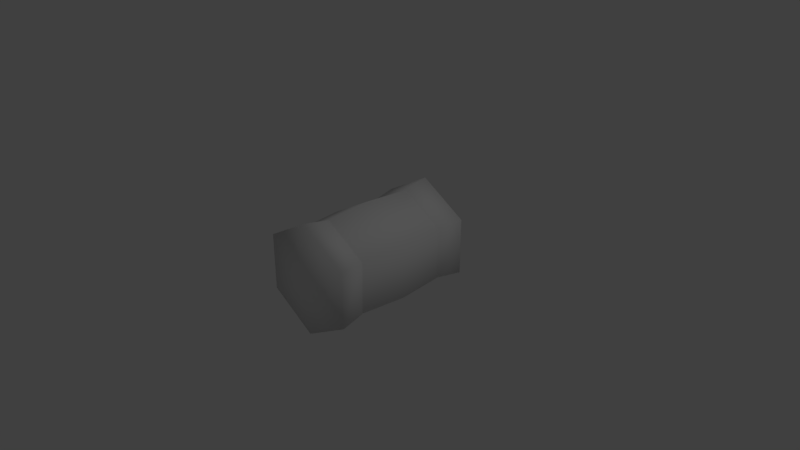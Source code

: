 # Source: hay-stack.blend  (saved by Blender 2.78.0; exported with 4.5.12 LTS)
import bpy
from mathutils import Matrix  # noqa: F401  (used for matrix-valued properties, if any)

bpy.ops.wm.read_factory_settings(use_empty=True)
scene = bpy.context.scene
scene.name = 'Scene'

# ---- collections
col_collection_1 = bpy.data.collections.new('Collection 1'); scene.collection.children.link(col_collection_1)

# ---- materials (node trees are filled in below, after node groups)
mat_material = bpy.data.materials.new('Material')
mat_material.alpha_threshold = 0.0
mat_material.use_transparent_shadow = False
mat_material.roughness = 0.5

# ---- material node trees

# ---- world
world_world = bpy.data.worlds.new('World'); scene.world = world_world
world_world.color = (0.05088, 0.05088, 0.05088)
world_world.use_sun_shadow = False
world_world.sun_shadow_jitter_overblur = 0.0
world_world.cycles.sampling_method = 'MANUAL'

# ---- cameras
cam_camera = bpy.data.cameras.new('Camera')
cam_camera.clip_end = 100.0
cam_camera.lens = 35.0
cam_camera.sensor_width = 32.0
cam_camera.sensor_height = 18.0
cam_camera.ortho_scale = 7.314
cam_camera.dof.focus_distance = 0.0
cam_camera.dof.aperture_fstop = 128.0

# ---- lights
light_lamp = bpy.data.lights.new('Lamp', 'POINT')
light_lamp.transmission_factor = 0.0
light_lamp.cutoff_distance = 30.0
light_lamp.energy = 100.0
light_lamp.shadow_buffer_clip_start = 1.001
light_lamp.shadow_soft_size = 0.1
light_lamp.shadow_maximum_resolution = 0.006
light_lamp.use_absolute_resolution = True

# ---- meshes
me_cylinder = bpy.data.meshes.new('Cylinder')
me_cylinder.from_pydata([(-5.162e-09, 0.7708, -1.0), (-5.162e-09, 0.7708, 1.0), (0.6675, 0.3854, -1.0), (0.6675, 0.3854, 1.0), (0.6675, -0.3854, -1.0), (0.6675, -0.3854, 1.0), (-7.254e-08, -0.7708, -1.0), (-7.254e-08, -0.7708, 1.0), (-0.6675, -0.3854, -1.0), (-0.6675, -0.3854, 1.0), (-0.6675, 0.3854, -1.0), (-0.6675, 0.3854, 1.0), (-4.618e-09, 0.7447, 0.0), (0.645, 0.3724, 0.0), (0.645, -0.3724, 0.0), (-6.972e-08, -0.7447, 0.0), (-0.645, -0.3724, 0.0), (-0.645, 0.3724, 0.0), (-6.658e-09, 0.7015, 0.6487), (0.6075, 0.3507, 0.6487), (0.6075, -0.3507, 0.6487), (-6.798e-08, -0.7015, 0.6487), (-0.6075, -0.3507, 0.6487), (-0.6075, 0.3507, 0.6487), (0.6066, 0.3502, -0.6548), (0.6066, -0.3502, -0.6548), (-6.794e-08, -0.7004, -0.6548), (-0.6066, -0.3502, -0.6548), (-0.6066, 0.3502, -0.6548), (-6.708e-09, 0.7004, -0.6548), (-5.162e-09, -9.436e-09, 1.096), (-5.162e-09, -1.779e-09, -1.103), (0.6085, 0.3513, 0.6167), (0.6085, -0.3513, 0.6167), (-6.803e-08, -0.7026, 0.6167), (-0.6085, -0.3513, 0.6167), (-0.6085, 0.3513, 0.6167), (-6.605e-09, 0.7026, 0.6167), (-6.69e-09, 0.6985, -0.626), (0.6049, 0.3492, -0.626), (0.6049, -0.3492, -0.626), (-6.775e-08, -0.6985, -0.626), (-0.6049, -0.3492, -0.626), (-0.6049, 0.3492, -0.626), (-6.978e-09, 0.6947, 0.6327), (0.6016, 0.3473, 0.6327), (0.6016, -0.3473, 0.6327), (-6.771e-08, -0.6947, 0.6327), (-0.6016, -0.3473, 0.6327), (-0.6016, 0.3473, 0.6327), (0.5981, 0.3453, -0.6404), (0.5981, -0.3453, -0.6404), (-6.75e-08, -0.6906, -0.6404), (-0.5981, -0.3453, -0.6404), (-0.5981, 0.3453, -0.6404), (-7.13e-09, 0.6906, -0.6404)], [], [(18, 1, 3, 19), (19, 3, 5, 20), (20, 5, 7, 21), (21, 7, 9, 22), (0, 2, 31), (22, 9, 11, 23), (23, 11, 1, 18), (43, 17, 12, 38), (42, 16, 17, 43), (41, 15, 16, 42), (40, 14, 15, 41), (39, 13, 14, 40), (38, 12, 13, 39), (49, 23, 18, 44), (48, 22, 23, 49), (47, 21, 22, 48), (46, 20, 21, 47), (45, 19, 20, 46), (44, 18, 19, 45), (0, 29, 24, 2), (2, 24, 25, 4), (4, 25, 26, 6), (6, 26, 27, 8), (8, 27, 28, 10), (10, 28, 29, 0), (3, 1, 30), (1, 11, 30), (11, 9, 30), (9, 7, 30), (7, 5, 30), (5, 3, 30), (2, 4, 31), (4, 6, 31), (6, 8, 31), (8, 10, 31), (10, 0, 31), (12, 37, 32, 13), (13, 32, 33, 14), (14, 33, 34, 15), (15, 34, 35, 16), (16, 35, 36, 17), (17, 36, 37, 12), (55, 38, 39, 50), (50, 39, 40, 51), (51, 40, 41, 52), (52, 41, 42, 53), (53, 42, 43, 54), (54, 43, 38, 55), (37, 44, 45, 32), (32, 45, 46, 33), (33, 46, 47, 34), (34, 47, 48, 35), (35, 48, 49, 36), (36, 49, 44, 37), (28, 54, 55, 29), (27, 53, 54, 28), (26, 52, 53, 27), (25, 51, 52, 26), (24, 50, 51, 25), (29, 55, 50, 24)])
me_cylinder.polygons.foreach_set('use_smooth', [True] * 60)
_uv = me_cylinder.uv_layers.new(name='UVMap')
_uv.uv.foreach_set('vector', [0.3198, 0.4795, 0.3198, 0.5779, 0.1419, 0.5779, 0.1419, 0.4795, 0.1419, 0.4795, 0.1419, 0.5779, -0.0298, 0.5779, -0.0298, 0.4795, 1.03, 0.4795, 1.03, 0.5779, 0.8518, 0.5779, 0.8518, 0.4795, 0.8518, 0.4795, 0.8518, 0.5779, 0.6753, 0.5779, 0.6753, 0.4795, 0.8088, 0.9978, 0.6447, 0.8982, 0.813, 0.8058, 0.6753, 0.4795, 0.6753, 0.5779, 0.4977, 0.5779, 0.4977, 0.4795, 0.4977, 0.4795, 0.4977, 0.5779, 0.3198, 0.5779, 0.3198, 0.4795, 0.4977, 0.1223, 0.4977, 0.2985, 0.3198, 0.2985, 0.3198, 0.1223, 0.6753, 0.1223, 0.6753, 0.2985, 0.4977, 0.2985, 0.4977, 0.1223, 0.8518, 0.1223, 0.8518, 0.2985, 0.6753, 0.2985, 0.6753, 0.1223, 1.03, 0.1223, 1.03, 0.2985, 0.8518, 0.2985, 0.8518, 0.1223, 0.1419, 0.1223, 0.1419, 0.2985, -0.0298, 0.2985, -0.0298, 0.1223, 0.3198, 0.1223, 0.3198, 0.2985, 0.1419, 0.2985, 0.1419, 0.1223, 0.4977, 0.475, 0.4977, 0.4795, 0.3198, 0.4795, 0.3198, 0.475, 0.6753, 0.475, 0.6753, 0.4795, 0.4977, 0.4795, 0.4977, 0.475, 0.8518, 0.475, 0.8518, 0.4795, 0.6753, 0.4795, 0.6753, 0.475, 1.03, 0.475, 1.03, 0.4795, 0.8518, 0.4795, 0.8518, 0.475, 0.1419, 0.475, 0.1419, 0.4795, -0.0298, 0.4795, -0.0298, 0.475, 0.3198, 0.475, 0.3198, 0.4795, 0.1419, 0.4795, 0.1419, 0.475, 0.3198, 0.01478, 0.3198, 0.1132, 0.1419, 0.1132, 0.1419, 0.01478, 0.1419, 0.01478, 0.1419, 0.1132, -0.0298, 0.1132, -0.0298, 0.01478, 1.03, 0.01478, 1.03, 0.1132, 0.8518, 0.1132, 0.8518, 0.01478, 0.8518, 0.01478, 0.8518, 0.1132, 0.6753, 0.1132, 0.6753, 0.01478, 0.6753, 0.01478, 0.6753, 0.1132, 0.4977, 0.1132, 0.4977, 0.01478, 0.4977, 0.01478, 0.4977, 0.1132, 0.3198, 0.1132, 0.3198, 0.01478, 0.7998, 0.6108, 0.9636, 0.7053, 0.7998, 0.7998, 0.9636, 0.7053, 0.9636, 0.8944, 0.7998, 0.7998, 0.9636, 0.8944, 0.7998, 0.9889, 0.7998, 0.7998, 0.7998, 0.9889, 0.6361, 0.8944, 0.7998, 0.7998, 0.6361, 0.8944, 0.6361, 0.7053, 0.7998, 0.7998, 0.6361, 0.7053, 0.7998, 0.6108, 0.7998, 0.7998, 0.6447, 0.8982, 0.6489, 0.7063, 0.813, 0.8058, 0.6489, 0.7063, 0.8172, 0.6139, 0.813, 0.8058, 0.8172, 0.6139, 0.9813, 0.7135, 0.813, 0.8058, 0.9813, 0.7135, 0.9771, 0.9054, 0.813, 0.8058, 0.9771, 0.9054, 0.8088, 0.9978, 0.813, 0.8058, 0.3198, 0.2985, 0.3198, 0.47, 0.1419, 0.47, 0.1419, 0.2985, 0.1419, 0.2985, 0.1419, 0.47, -0.0298, 0.47, -0.0298, 0.2985, 1.03, 0.2985, 1.03, 0.47, 0.8518, 0.47, 0.8518, 0.2985, 0.8518, 0.2985, 0.8518, 0.47, 0.6753, 0.47, 0.6753, 0.2985, 0.6753, 0.2985, 0.6753, 0.47, 0.4977, 0.47, 0.4977, 0.2985, 0.4977, 0.2985, 0.4977, 0.47, 0.3198, 0.47, 0.3198, 0.2985, 0.3198, 0.118, 0.3198, 0.1223, 0.1419, 0.1223, 0.1419, 0.118, 0.1419, 0.118, 0.1419, 0.1223, -0.0298, 0.1223, -0.0298, 0.118, 1.03, 0.118, 1.03, 0.1223, 0.8518, 0.1223, 0.8518, 0.118, 0.8518, 0.118, 0.8518, 0.1223, 0.6753, 0.1223, 0.6753, 0.118, 0.6753, 0.118, 0.6753, 0.1223, 0.4977, 0.1223, 0.4977, 0.118, 0.4977, 0.118, 0.4977, 0.1223, 0.3198, 0.1223, 0.3198, 0.118, 0.3198, 0.47, 0.3198, 0.475, 0.1419, 0.475, 0.1419, 0.47, 0.1419, 0.47, 0.1419, 0.475, -0.0298, 0.475, -0.0298, 0.47, 1.03, 0.47, 1.03, 0.475, 0.8518, 0.475, 0.8518, 0.47, 0.8518, 0.47, 0.8518, 0.475, 0.6753, 0.475, 0.6753, 0.47, 0.6753, 0.47, 0.6753, 0.475, 0.4977, 0.475, 0.4977, 0.47, 0.4977, 0.47, 0.4977, 0.475, 0.3198, 0.475, 0.3198, 0.47, 0.4977, 0.1132, 0.4977, 0.118, 0.3198, 0.118, 0.3198, 0.1132, 0.6753, 0.1132, 0.6753, 0.118, 0.4977, 0.118, 0.4977, 0.1132, 0.8518, 0.1132, 0.8518, 0.118, 0.6753, 0.118, 0.6753, 0.1132, 1.03, 0.1132, 1.03, 0.118, 0.8518, 0.118, 0.8518, 0.1132, 0.1419, 0.1132, 0.1419, 0.118, -0.0298, 0.118, -0.0298, 0.1132, 0.3198, 0.1132, 0.3198, 0.118, 0.1419, 0.118, 0.1419, 0.1132])
me_cylinder.materials.append(mat_material)
me_cylinder.use_remesh_preserve_volume = False
me_cylinder.use_remesh_preserve_attributes = False
me_cylinder.use_mirror_vertex_groups = False
me_cylinder.update()

# ---- objects
ob_cylinder = bpy.data.objects.new('Cylinder', me_cylinder)
ob_lamp = bpy.data.objects.new('Lamp', light_lamp)
ob_camera = bpy.data.objects.new('Camera', cam_camera)

# ---- transforms, parenting, visibility, modifiers, constraints
ob_cylinder.location = (0.0, 0.0, 0.0)
ob_cylinder.rotation_euler = (-1.571, -0.0, 0.0)
ob_cylinder.lineart.crease_threshold = 0.0
ob_lamp.location = (4.076, 1.005, 5.904)
ob_lamp.rotation_euler = (0.6503, 0.05522, 1.866)
ob_lamp.lock_rotations_4d = False
ob_lamp.empty_display_type = 'ARROWS'
ob_lamp.color = (0.0, 0.0, 0.0, 0.0)
ob_lamp.lineart.crease_threshold = 0.0
ob_camera.location = (7.481, -6.508, 5.344)
ob_camera.rotation_euler = (1.109, 0.0, 0.8149)
ob_camera.lock_rotations_4d = False
ob_camera.empty_display_type = 'ARROWS'
ob_camera.color = (0.0, 0.0, 0.0, 0.0)
ob_camera.display_type = 'WIRE'
ob_camera.lineart.crease_threshold = 0.0

# ---- collection membership
col_collection_1.objects.link(ob_cylinder)
col_collection_1.objects.link(ob_lamp)
col_collection_1.objects.link(ob_camera)

# ---- scene / render settings (as saved in the file)
scene.camera = ob_camera
scene.frame_start = 1; scene.frame_end = 250; scene.frame_set(1)
scene.render.engine = 'BLENDER_EEVEE_NEXT'
scene.render.resolution_percentage = 50
scene.render.dither_intensity = 0.0
scene.cycles.use_denoising = False
scene.cycles.samples = 128
scene.cycles.sampling_pattern = 'TABULATED_SOBOL'
scene.cycles.light_sampling_threshold = 0.0
scene.cycles.use_adaptive_sampling = False
scene.cycles.use_light_tree = False
scene.cycles.blur_glossy = 0.0
scene.cycles.sample_clamp_indirect = 0.0
scene.view_settings.view_transform = 'Standard'
bpy.context.view_layer.update()
